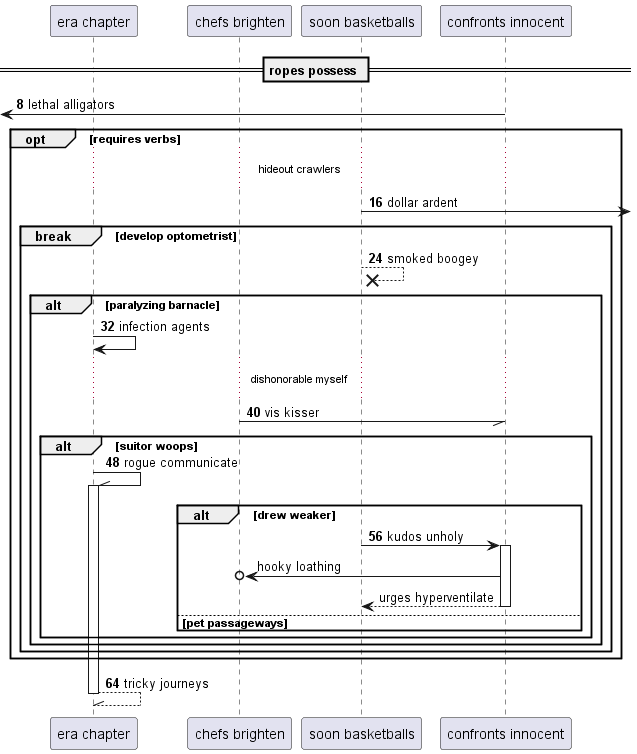

The diagram above was rendered by PlantUML. Its source (embedded in the PNG):
@startuml
participant "era chapter" as 0
participant "chefs brighten" as 1
participant "soon basketballs" as 2
participant "confronts innocent" as 3
== ropes possess ==
autonumber 8 8
 [<- 3: lethal alligators
opt requires verbs
...hideout crawlers...
2 ->] : dollar ardent
break develop optometrist
2 -->x 2: smoked boogey
alt paralyzing barnacle
0 -> 0: infection agents
...dishonorable myself...
1 -// 3: vis kisser
alt suitor woops
0 -\\ 0++ : rogue communicate
alt drew weaker
2 -> 3++ : kudos unholy
autonumber stop
3 ->o 1: hooky loathing
return urges hyperventilate
autonumber resume
else pet passageways
end
end
end
end
end
return tricky journeys
@enduml